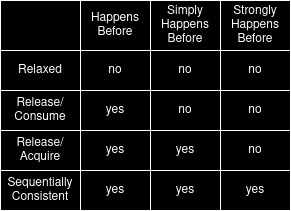

The diagram above was exported from draw.io. Its source (the exported page's mxGraphModel, read from the mxfile embedded in the PNG):
<mxGraphModel dx="880" dy="1610" grid="1" gridSize="10" guides="1" tooltips="1" connect="1" arrows="1" fold="1" page="1" pageScale="1" pageWidth="850" pageHeight="1100" math="0" shadow="0">
  <root>
    <mxCell id="0" />
    <mxCell id="1" parent="0" />
    <mxCell id="qAXbUBhOD5OzKTMwz_U1-53" value="" style="shape=table;startSize=0;container=1;collapsible=0;childLayout=tableLayout;" vertex="1" parent="1">
      <mxGeometry x="300" y="-60" width="290" height="210" as="geometry" />
    </mxCell>
    <mxCell id="qAXbUBhOD5OzKTMwz_U1-54" value="" style="shape=tableRow;horizontal=0;startSize=0;swimlaneHead=0;swimlaneBody=0;strokeColor=default;top=0;left=0;bottom=0;right=0;collapsible=0;dropTarget=0;fillColor=none;points=[[0,0.5],[1,0.5]];portConstraint=eastwest;" vertex="1" parent="qAXbUBhOD5OzKTMwz_U1-53">
      <mxGeometry width="290" height="50" as="geometry" />
    </mxCell>
    <mxCell id="qAXbUBhOD5OzKTMwz_U1-55" value="" style="shape=partialRectangle;html=1;whiteSpace=wrap;connectable=0;strokeColor=default;overflow=hidden;fillColor=none;top=0;left=0;bottom=0;right=0;pointerEvents=1;" vertex="1" parent="qAXbUBhOD5OzKTMwz_U1-54">
      <mxGeometry width="80" height="50" as="geometry">
        <mxRectangle width="80" height="50" as="alternateBounds" />
      </mxGeometry>
    </mxCell>
    <mxCell id="qAXbUBhOD5OzKTMwz_U1-56" value="&lt;div&gt;Happens&lt;/div&gt;&lt;div&gt;Before&lt;br&gt;&lt;/div&gt;" style="shape=partialRectangle;html=1;whiteSpace=wrap;connectable=0;strokeColor=default;overflow=hidden;fillColor=none;top=0;left=0;bottom=0;right=0;pointerEvents=1;" vertex="1" parent="qAXbUBhOD5OzKTMwz_U1-54">
      <mxGeometry x="80" width="70" height="50" as="geometry">
        <mxRectangle width="70" height="50" as="alternateBounds" />
      </mxGeometry>
    </mxCell>
    <mxCell id="qAXbUBhOD5OzKTMwz_U1-57" value="&lt;div&gt;Simply&lt;/div&gt;&lt;div&gt;Happens&lt;/div&gt;&lt;div&gt;Before&lt;br&gt;&lt;/div&gt;" style="shape=partialRectangle;html=1;whiteSpace=wrap;connectable=0;strokeColor=default;overflow=hidden;fillColor=none;top=0;left=0;bottom=0;right=0;pointerEvents=1;" vertex="1" parent="qAXbUBhOD5OzKTMwz_U1-54">
      <mxGeometry x="150" width="70" height="50" as="geometry">
        <mxRectangle width="70" height="50" as="alternateBounds" />
      </mxGeometry>
    </mxCell>
    <mxCell id="qAXbUBhOD5OzKTMwz_U1-58" value="&lt;div&gt;Strongly&lt;/div&gt;&lt;div&gt;Happens&lt;/div&gt;&lt;div&gt;Before&lt;br&gt;&lt;/div&gt;" style="shape=partialRectangle;html=1;whiteSpace=wrap;connectable=0;strokeColor=default;overflow=hidden;fillColor=none;top=0;left=0;bottom=0;right=0;pointerEvents=1;" vertex="1" parent="qAXbUBhOD5OzKTMwz_U1-54">
      <mxGeometry x="220" width="70" height="50" as="geometry">
        <mxRectangle width="70" height="50" as="alternateBounds" />
      </mxGeometry>
    </mxCell>
    <mxCell id="qAXbUBhOD5OzKTMwz_U1-59" value="" style="shape=tableRow;horizontal=0;startSize=0;swimlaneHead=0;swimlaneBody=0;strokeColor=default;top=0;left=0;bottom=0;right=0;collapsible=0;dropTarget=0;fillColor=none;points=[[0,0.5],[1,0.5]];portConstraint=eastwest;" vertex="1" parent="qAXbUBhOD5OzKTMwz_U1-53">
      <mxGeometry y="50" width="290" height="40" as="geometry" />
    </mxCell>
    <mxCell id="qAXbUBhOD5OzKTMwz_U1-60" value="Relaxed" style="shape=partialRectangle;html=1;whiteSpace=wrap;connectable=0;strokeColor=default;overflow=hidden;fillColor=none;top=0;left=0;bottom=0;right=0;pointerEvents=1;" vertex="1" parent="qAXbUBhOD5OzKTMwz_U1-59">
      <mxGeometry width="80" height="40" as="geometry">
        <mxRectangle width="80" height="40" as="alternateBounds" />
      </mxGeometry>
    </mxCell>
    <mxCell id="qAXbUBhOD5OzKTMwz_U1-61" value="no" style="shape=partialRectangle;html=1;whiteSpace=wrap;connectable=0;strokeColor=default;overflow=hidden;fillColor=none;top=0;left=0;bottom=0;right=0;pointerEvents=1;" vertex="1" parent="qAXbUBhOD5OzKTMwz_U1-59">
      <mxGeometry x="80" width="70" height="40" as="geometry">
        <mxRectangle width="70" height="40" as="alternateBounds" />
      </mxGeometry>
    </mxCell>
    <mxCell id="qAXbUBhOD5OzKTMwz_U1-62" value="no" style="shape=partialRectangle;html=1;whiteSpace=wrap;connectable=0;strokeColor=default;overflow=hidden;fillColor=none;top=0;left=0;bottom=0;right=0;pointerEvents=1;" vertex="1" parent="qAXbUBhOD5OzKTMwz_U1-59">
      <mxGeometry x="150" width="70" height="40" as="geometry">
        <mxRectangle width="70" height="40" as="alternateBounds" />
      </mxGeometry>
    </mxCell>
    <mxCell id="qAXbUBhOD5OzKTMwz_U1-63" value="no" style="shape=partialRectangle;html=1;whiteSpace=wrap;connectable=0;strokeColor=default;overflow=hidden;fillColor=none;top=0;left=0;bottom=0;right=0;pointerEvents=1;" vertex="1" parent="qAXbUBhOD5OzKTMwz_U1-59">
      <mxGeometry x="220" width="70" height="40" as="geometry">
        <mxRectangle width="70" height="40" as="alternateBounds" />
      </mxGeometry>
    </mxCell>
    <mxCell id="qAXbUBhOD5OzKTMwz_U1-64" value="" style="shape=tableRow;horizontal=0;startSize=0;swimlaneHead=0;swimlaneBody=0;strokeColor=default;top=0;left=0;bottom=0;right=0;collapsible=0;dropTarget=0;fillColor=none;points=[[0,0.5],[1,0.5]];portConstraint=eastwest;" vertex="1" parent="qAXbUBhOD5OzKTMwz_U1-53">
      <mxGeometry y="90" width="290" height="40" as="geometry" />
    </mxCell>
    <mxCell id="qAXbUBhOD5OzKTMwz_U1-65" value="Release/Consume" style="shape=partialRectangle;html=1;whiteSpace=wrap;connectable=0;strokeColor=default;overflow=hidden;fillColor=none;top=0;left=0;bottom=0;right=0;pointerEvents=1;" vertex="1" parent="qAXbUBhOD5OzKTMwz_U1-64">
      <mxGeometry width="80" height="40" as="geometry">
        <mxRectangle width="80" height="40" as="alternateBounds" />
      </mxGeometry>
    </mxCell>
    <mxCell id="qAXbUBhOD5OzKTMwz_U1-66" value="yes" style="shape=partialRectangle;html=1;whiteSpace=wrap;connectable=0;strokeColor=default;overflow=hidden;fillColor=none;top=0;left=0;bottom=0;right=0;pointerEvents=1;" vertex="1" parent="qAXbUBhOD5OzKTMwz_U1-64">
      <mxGeometry x="80" width="70" height="40" as="geometry">
        <mxRectangle width="70" height="40" as="alternateBounds" />
      </mxGeometry>
    </mxCell>
    <mxCell id="qAXbUBhOD5OzKTMwz_U1-67" value="no" style="shape=partialRectangle;html=1;whiteSpace=wrap;connectable=0;strokeColor=default;overflow=hidden;fillColor=none;top=0;left=0;bottom=0;right=0;pointerEvents=1;" vertex="1" parent="qAXbUBhOD5OzKTMwz_U1-64">
      <mxGeometry x="150" width="70" height="40" as="geometry">
        <mxRectangle width="70" height="40" as="alternateBounds" />
      </mxGeometry>
    </mxCell>
    <mxCell id="qAXbUBhOD5OzKTMwz_U1-68" value="no" style="shape=partialRectangle;html=1;whiteSpace=wrap;connectable=0;strokeColor=default;overflow=hidden;fillColor=none;top=0;left=0;bottom=0;right=0;pointerEvents=1;" vertex="1" parent="qAXbUBhOD5OzKTMwz_U1-64">
      <mxGeometry x="220" width="70" height="40" as="geometry">
        <mxRectangle width="70" height="40" as="alternateBounds" />
      </mxGeometry>
    </mxCell>
    <mxCell id="qAXbUBhOD5OzKTMwz_U1-69" value="" style="shape=tableRow;horizontal=0;startSize=0;swimlaneHead=0;swimlaneBody=0;strokeColor=default;top=0;left=0;bottom=0;right=0;collapsible=0;dropTarget=0;fillColor=none;points=[[0,0.5],[1,0.5]];portConstraint=eastwest;" vertex="1" parent="qAXbUBhOD5OzKTMwz_U1-53">
      <mxGeometry y="130" width="290" height="40" as="geometry" />
    </mxCell>
    <mxCell id="qAXbUBhOD5OzKTMwz_U1-70" value="Release/Acquire" style="shape=partialRectangle;html=1;whiteSpace=wrap;connectable=0;strokeColor=default;overflow=hidden;fillColor=none;top=0;left=0;bottom=0;right=0;pointerEvents=1;" vertex="1" parent="qAXbUBhOD5OzKTMwz_U1-69">
      <mxGeometry width="80" height="40" as="geometry">
        <mxRectangle width="80" height="40" as="alternateBounds" />
      </mxGeometry>
    </mxCell>
    <mxCell id="qAXbUBhOD5OzKTMwz_U1-71" value="yes" style="shape=partialRectangle;html=1;whiteSpace=wrap;connectable=0;strokeColor=default;overflow=hidden;fillColor=none;top=0;left=0;bottom=0;right=0;pointerEvents=1;" vertex="1" parent="qAXbUBhOD5OzKTMwz_U1-69">
      <mxGeometry x="80" width="70" height="40" as="geometry">
        <mxRectangle width="70" height="40" as="alternateBounds" />
      </mxGeometry>
    </mxCell>
    <mxCell id="qAXbUBhOD5OzKTMwz_U1-72" value="yes" style="shape=partialRectangle;html=1;whiteSpace=wrap;connectable=0;strokeColor=default;overflow=hidden;fillColor=none;top=0;left=0;bottom=0;right=0;pointerEvents=1;" vertex="1" parent="qAXbUBhOD5OzKTMwz_U1-69">
      <mxGeometry x="150" width="70" height="40" as="geometry">
        <mxRectangle width="70" height="40" as="alternateBounds" />
      </mxGeometry>
    </mxCell>
    <mxCell id="qAXbUBhOD5OzKTMwz_U1-73" value="no" style="shape=partialRectangle;html=1;whiteSpace=wrap;connectable=0;strokeColor=default;overflow=hidden;fillColor=none;top=0;left=0;bottom=0;right=0;pointerEvents=1;" vertex="1" parent="qAXbUBhOD5OzKTMwz_U1-69">
      <mxGeometry x="220" width="70" height="40" as="geometry">
        <mxRectangle width="70" height="40" as="alternateBounds" />
      </mxGeometry>
    </mxCell>
    <mxCell id="qAXbUBhOD5OzKTMwz_U1-74" value="" style="shape=tableRow;horizontal=0;startSize=0;swimlaneHead=0;swimlaneBody=0;strokeColor=default;top=0;left=0;bottom=0;right=0;collapsible=0;dropTarget=0;fillColor=none;points=[[0,0.5],[1,0.5]];portConstraint=eastwest;" vertex="1" parent="qAXbUBhOD5OzKTMwz_U1-53">
      <mxGeometry y="170" width="290" height="40" as="geometry" />
    </mxCell>
    <mxCell id="qAXbUBhOD5OzKTMwz_U1-75" value="Sequentially Consistent" style="shape=partialRectangle;html=1;whiteSpace=wrap;connectable=0;strokeColor=default;overflow=hidden;fillColor=none;top=0;left=0;bottom=0;right=0;pointerEvents=1;" vertex="1" parent="qAXbUBhOD5OzKTMwz_U1-74">
      <mxGeometry width="80" height="40" as="geometry">
        <mxRectangle width="80" height="40" as="alternateBounds" />
      </mxGeometry>
    </mxCell>
    <mxCell id="qAXbUBhOD5OzKTMwz_U1-76" value="yes" style="shape=partialRectangle;html=1;whiteSpace=wrap;connectable=0;strokeColor=default;overflow=hidden;fillColor=none;top=0;left=0;bottom=0;right=0;pointerEvents=1;" vertex="1" parent="qAXbUBhOD5OzKTMwz_U1-74">
      <mxGeometry x="80" width="70" height="40" as="geometry">
        <mxRectangle width="70" height="40" as="alternateBounds" />
      </mxGeometry>
    </mxCell>
    <mxCell id="qAXbUBhOD5OzKTMwz_U1-77" value="yes" style="shape=partialRectangle;html=1;whiteSpace=wrap;connectable=0;strokeColor=default;overflow=hidden;fillColor=none;top=0;left=0;bottom=0;right=0;pointerEvents=1;" vertex="1" parent="qAXbUBhOD5OzKTMwz_U1-74">
      <mxGeometry x="150" width="70" height="40" as="geometry">
        <mxRectangle width="70" height="40" as="alternateBounds" />
      </mxGeometry>
    </mxCell>
    <mxCell id="qAXbUBhOD5OzKTMwz_U1-78" value="yes" style="shape=partialRectangle;html=1;whiteSpace=wrap;connectable=0;strokeColor=default;overflow=hidden;fillColor=none;top=0;left=0;bottom=0;right=0;pointerEvents=1;" vertex="1" parent="qAXbUBhOD5OzKTMwz_U1-74">
      <mxGeometry x="220" width="70" height="40" as="geometry">
        <mxRectangle width="70" height="40" as="alternateBounds" />
      </mxGeometry>
    </mxCell>
  </root>
</mxGraphModel>